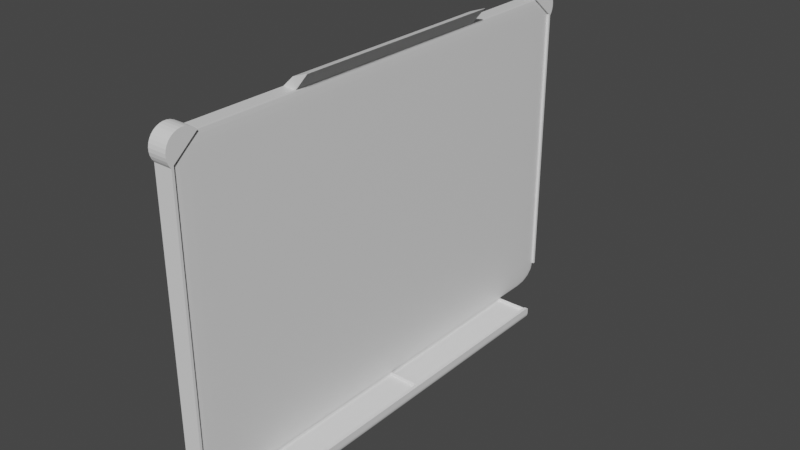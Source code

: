 # Source: WhiteBoard.blend  (saved by Blender 3.3.6; exported with 4.5.12 LTS)
import bpy
from mathutils import Matrix  # noqa: F401  (used for matrix-valued properties, if any)

bpy.ops.wm.read_factory_settings(use_empty=True)
scene = bpy.context.scene
scene.name = 'Scene'

# ---- collections
col_collection = bpy.data.collections.new('Collection'); scene.collection.children.link(col_collection)

# ---- materials (node trees are filled in below, after node groups)
mat_material = bpy.data.materials.new('Material')
mat_material.alpha_threshold = 0.0
mat_material.use_transparent_shadow = False
mat_material.roughness = 0.5
mat_material.line_color = (0.0, 0.0, 0.0, 1.0)

# ---- material node trees
mat_material.use_nodes = True; mat_material.node_tree.nodes.clear()
_N = mat_material.node_tree.nodes; _L = mat_material.node_tree.links
n0 = _N.new('ShaderNodeOutputMaterial'); n0.name = 'Material Output'; n0.location = (300, 300)
n1 = _N.new('ShaderNodeBsdfPrincipled'); n1.name = 'Principled BSDF'; n1.location = (10, 300)
n1.distribution = 'GGX'
n1.subsurface_method = 'RANDOM_WALK_SKIN'
n1.inputs[3].default_value = 1.45
n1.inputs[27].default_value = (0.0, 0.0, 0.0, 1.0)
n1.inputs[28].default_value = 1.0
_L.new(n1.outputs[0], n0.inputs[0])
n0.is_active_output = True

# ---- world
world_world = bpy.data.worlds.new('World'); scene.world = world_world
world_world.use_nodes = True; world_world.node_tree.nodes.clear()
_N = world_world.node_tree.nodes; _L = world_world.node_tree.links
n0 = _N.new('ShaderNodeOutputWorld'); n0.name = 'World Output'; n0.location = (300, 300)
n1 = _N.new('ShaderNodeBackground'); n1.name = 'Background'; n1.location = (10, 300)
n1.inputs[0].default_value = (0.05088, 0.05088, 0.05088, 1.0)
_L.new(n1.outputs[0], n0.inputs[0])
n0.is_active_output = True
world_world.color = (0.05088, 0.05088, 0.05088)
world_world.use_sun_shadow = False
world_world.sun_shadow_jitter_overblur = 0.0

# ---- meshes
me_cube = bpy.data.meshes.new('Cube')
me_cube.from_pydata([(0.8903, 1.0, 0.8903), (0.8903, 0.8903, 1.0), (1.0, 0.8903, 0.8903), (0.8903, 0.9917, 0.9323), (0.8903, 0.9679, 0.9679), (0.9323, 0.9917, 0.8903), (0.9333, 0.9816, 0.9333), (0.9312, 0.9623, 0.9623), (0.9536, 0.9536, 0.9536), (0.9323, 0.8903, 0.9917), (0.9679, 0.8903, 0.9679), (0.8903, 0.9323, 0.9917), (0.9333, 0.9333, 0.9816), (0.9623, 0.9312, 0.9623), (0.9917, 0.9323, 0.8903), (0.9679, 0.9679, 0.8903), (0.9917, 0.8903, 0.9323), (0.9816, 0.9333, 0.9333), (0.9623, 0.9623, 0.9312), (0.8903, 0.8903, -1.0), (0.8903, 1.0, -0.8903), (1.0, 0.8903, -0.8903), (0.8903, 0.9323, -0.9917), (0.8903, 0.9679, -0.9679), (0.9323, 0.8903, -0.9917), (0.9333, 0.9333, -0.9816), (0.9312, 0.9623, -0.9623), (0.9536, 0.9536, -0.9536), (0.9323, 0.9917, -0.8903), (0.9679, 0.9679, -0.8903), (0.8903, 0.9917, -0.9323), (0.9333, 0.9816, -0.9333), (0.9623, 0.9623, -0.9312), (0.9917, 0.8903, -0.9323), (0.9679, 0.8903, -0.9679), (0.9917, 0.9323, -0.8903), (0.9816, 0.9333, -0.9333), (0.9623, 0.9312, -0.9623), (1.0, -0.8903, 0.8903), (0.8903, -0.8903, 1.0), (0.8903, -1.0, 0.8903), (0.9917, -0.8903, 0.9323), (0.9679, -0.8903, 0.9679), (0.9917, -0.9323, 0.8903), (0.9816, -0.9333, 0.9333), (0.9623, -0.9312, 0.9623), (0.9536, -0.9536, 0.9536), (0.8903, -0.9323, 0.9917), (0.8903, -0.9679, 0.9679), (0.9323, -0.8903, 0.9917), (0.9333, -0.9333, 0.9816), (0.9312, -0.9623, 0.9623), (0.9323, -0.9917, 0.8903), (0.9679, -0.9679, 0.8903), (0.8903, -0.9917, 0.9323), (0.9333, -0.9816, 0.9333), (0.9623, -0.9623, 0.9312), (1.0, -0.8903, -0.8903), (0.8903, -1.0, -0.8903), (0.8903, -0.8903, -1.0), (0.9917, -0.9323, -0.8903), (0.9679, -0.9679, -0.8903), (0.9917, -0.8903, -0.9323), (0.9816, -0.9333, -0.9333), (0.9623, -0.9623, -0.9312), (0.9536, -0.9536, -0.9536), (0.8903, -0.9917, -0.9323), (0.8903, -0.9679, -0.9679), (0.9323, -0.9917, -0.8903), (0.9333, -0.9816, -0.9333), (0.9312, -0.9623, -0.9623), (0.9323, -0.8903, -0.9917), (0.9679, -0.8903, -0.9679), (0.8903, -0.9323, -0.9917), (0.9333, -0.9333, -0.9816), (0.9623, -0.9312, -0.9623), (-0.8903, 1.0, 0.8903), (-1.0, 0.8903, 0.8903), (-0.8903, 0.8903, 1.0), (-0.9323, 0.9917, 0.8903), (-0.9679, 0.9679, 0.8903), (-0.8903, 0.9917, 0.9323), (-0.9333, 0.9816, 0.9333), (-0.9623, 0.9623, 0.9312), (-0.9536, 0.9536, 0.9536), (-0.9917, 0.8903, 0.9323), (-0.9679, 0.8903, 0.9679), (-0.9917, 0.9323, 0.8903), (-0.9816, 0.9333, 0.9333), (-0.9623, 0.9312, 0.9623), (-0.8903, 0.9323, 0.9917), (-0.8903, 0.9679, 0.9679), (-0.9323, 0.8903, 0.9917), (-0.9333, 0.9333, 0.9816), (-0.9312, 0.9623, 0.9623), (-1.0, 0.8903, -0.8903), (-0.8903, 1.0, -0.8903), (-0.8903, 0.8903, -1.0), (-0.9917, 0.9323, -0.8903), (-0.9679, 0.9679, -0.8903), (-0.9917, 0.8903, -0.9323), (-0.9816, 0.9333, -0.9333), (-0.9623, 0.9623, -0.9312), (-0.9536, 0.9536, -0.9536), (-0.8903, 0.9917, -0.9323), (-0.8903, 0.9679, -0.9679), (-0.9323, 0.9917, -0.8903), (-0.9333, 0.9816, -0.9333), (-0.9312, 0.9623, -0.9623), (-0.9323, 0.8903, -0.9917), (-0.9679, 0.8903, -0.9679), (-0.8903, 0.9323, -0.9917), (-0.9333, 0.9333, -0.9816), (-0.9623, 0.9312, -0.9623), (-1.0, -0.8903, 0.8903), (-0.8903, -1.0, 0.8903), (-0.8903, -0.8903, 1.0), (-0.9917, -0.9323, 0.8903), (-0.9679, -0.9679, 0.8903), (-0.9917, -0.8903, 0.9323), (-0.9816, -0.9333, 0.9333), (-0.9623, -0.9623, 0.9312), (-0.9536, -0.9536, 0.9536), (-0.8903, -0.9917, 0.9323), (-0.8903, -0.9679, 0.9679), (-0.9323, -0.9917, 0.8903), (-0.9333, -0.9816, 0.9333), (-0.9312, -0.9623, 0.9623), (-0.9323, -0.8903, 0.9917), (-0.9679, -0.8903, 0.9679), (-0.8903, -0.9323, 0.9917), (-0.9333, -0.9333, 0.9816), (-0.9623, -0.9312, 0.9623), (-0.8903, -0.8903, -1.0), (-0.8903, -1.0, -0.8903), (-1.0, -0.8903, -0.8903), (-0.8903, -0.9323, -0.9917), (-0.8903, -0.9679, -0.9679), (-0.9323, -0.8903, -0.9917), (-0.9333, -0.9333, -0.9816), (-0.9312, -0.9623, -0.9623), (-0.9536, -0.9536, -0.9536), (-0.9323, -0.9917, -0.8903), (-0.9679, -0.9679, -0.8903), (-0.8903, -0.9917, -0.9323), (-0.9333, -0.9816, -0.9333), (-0.9623, -0.9623, -0.9312), (-0.9917, -0.8903, -0.9323), (-0.9679, -0.8903, -0.9679), (-0.9917, -0.9323, -0.8903), (-0.9816, -0.9333, -0.9333), (-0.9623, -0.9312, -0.9623)], [], [(97, 19, 59, 133), (135, 114, 77, 95), (58, 40, 115, 134), (1, 78, 116, 39), (21, 2, 38, 57), (0, 3, 6, 5), (3, 4, 7, 6), (5, 6, 18, 15), (6, 7, 8, 18), (1, 9, 12, 11), (9, 10, 13, 12), (11, 12, 7, 4), (12, 13, 8, 7), (2, 14, 17, 16), (14, 15, 18, 17), (16, 17, 13, 10), (17, 18, 8, 13), (19, 22, 25, 24), (22, 23, 26, 25), (24, 25, 37, 34), (25, 26, 27, 37), (20, 28, 31, 30), (28, 29, 32, 31), (30, 31, 26, 23), (31, 32, 27, 26), (21, 33, 36, 35), (33, 34, 37, 36), (35, 36, 32, 29), (36, 37, 27, 32), (38, 41, 44, 43), (41, 42, 45, 44), (43, 44, 56, 53), (44, 45, 46, 56), (39, 47, 50, 49), (47, 48, 51, 50), (49, 50, 45, 42), (50, 51, 46, 45), (40, 52, 55, 54), (52, 53, 56, 55), (54, 55, 51, 48), (55, 56, 46, 51), (57, 60, 63, 62), (60, 61, 64, 63), (62, 63, 75, 72), (63, 64, 65, 75), (58, 66, 69, 68), (66, 67, 70, 69), (68, 69, 64, 61), (69, 70, 65, 64), (59, 71, 74, 73), (71, 72, 75, 74), (73, 74, 70, 67), (74, 75, 65, 70), (76, 79, 82, 81), (79, 80, 83, 82), (81, 82, 94, 91), (82, 83, 84, 94), (77, 85, 88, 87), (85, 86, 89, 88), (87, 88, 83, 80), (88, 89, 84, 83), (78, 90, 93, 92), (90, 91, 94, 93), (92, 93, 89, 86), (93, 94, 84, 89), (95, 98, 101, 100), (98, 99, 102, 101), (100, 101, 113, 110), (101, 102, 103, 113), (96, 104, 107, 106), (104, 105, 108, 107), (106, 107, 102, 99), (107, 108, 103, 102), (97, 109, 112, 111), (109, 110, 113, 112), (111, 112, 108, 105), (112, 113, 103, 108), (114, 117, 120, 119), (117, 118, 121, 120), (119, 120, 132, 129), (120, 121, 122, 132), (115, 123, 126, 125), (123, 124, 127, 126), (125, 126, 121, 118), (126, 127, 122, 121), (116, 128, 131, 130), (128, 129, 132, 131), (130, 131, 127, 124), (131, 132, 122, 127), (133, 136, 139, 138), (136, 137, 140, 139), (138, 139, 151, 148), (139, 140, 141, 151), (134, 142, 145, 144), (142, 143, 146, 145), (144, 145, 140, 137), (145, 146, 141, 140), (135, 147, 150, 149), (147, 148, 151, 150), (149, 150, 146, 143), (150, 151, 141, 146), (97, 133, 138, 109), (109, 138, 148, 110), (110, 148, 147, 100), (100, 147, 135, 95), (19, 97, 111, 22), (22, 111, 105, 23), (23, 105, 104, 30), (30, 104, 96, 20), (2, 21, 35, 14), (14, 35, 29, 15), (15, 29, 28, 5), (5, 28, 20, 0), (134, 115, 125, 142), (142, 125, 118, 143), (143, 118, 117, 149), (149, 117, 114, 135), (40, 58, 68, 52), (52, 68, 61, 53), (53, 61, 60, 43), (43, 60, 57, 38), (76, 96, 106, 79), (79, 106, 99, 80), (80, 99, 98, 87), (87, 98, 95, 77), (39, 116, 130, 47), (47, 130, 124, 48), (48, 124, 123, 54), (54, 123, 115, 40), (1, 39, 49, 9), (9, 49, 42, 10), (10, 42, 41, 16), (16, 41, 38, 2), (133, 59, 73, 136), (136, 73, 67, 137), (137, 67, 66, 144), (144, 66, 58, 134), (116, 78, 92, 128), (128, 92, 86, 129), (129, 86, 85, 119), (119, 85, 77, 114), (78, 1, 11, 90), (90, 11, 4, 91), (91, 4, 3, 81), (81, 3, 0, 76), (59, 19, 24, 71), (71, 24, 34, 72), (72, 34, 33, 62), (62, 33, 21, 57), (96, 76, 0, 20)])
_uv = me_cube.uv_layers.new(name='UVMap')
_uv.uv.foreach_set('vector', [0.1387, 0.5137, 0.3613, 0.5137, 0.3613, 0.7363, 0.1387, 0.7363, 0.3887, 0.01371, 0.6113, 0.01371, 0.6113, 0.2363, 0.3887, 0.2363, 0.3887, 0.7637, 0.6113, 0.7637, 0.6113, 0.9863, 0.3887, 0.9863, 0.6387, 0.5137, 0.8613, 0.5137, 0.8613, 0.7363, 0.6387, 0.7363, 0.3887, 0.5137, 0.6113, 0.5137, 0.6113, 0.7363, 0.3887, 0.7363, 0.6113, 0.4863, 0.6165, 0.4863, 0.6167, 0.4917, 0.6113, 0.4915, 0.6165, 0.4863, 0.625, 0.4863, 0.625, 0.4914, 0.6167, 0.4917, 0.6113, 0.4915, 0.6167, 0.4917, 0.6164, 0.5, 0.6113, 0.5, 0.6167, 0.4917, 0.625, 0.4914, 0.6231, 0.5, 0.6164, 0.5, 0.6387, 0.5137, 0.6335, 0.5137, 0.6333, 0.5083, 0.6387, 0.5085, 0.6335, 0.5137, 0.625, 0.5137, 0.625, 0.5086, 0.6333, 0.5083, 0.6387, 0.5085, 0.6333, 0.5083, 0.6336, 0.5, 0.6387, 0.5, 0.6333, 0.5083, 0.625, 0.5086, 0.6231, 0.5, 0.6336, 0.5, 0.6113, 0.5137, 0.6113, 0.5085, 0.6167, 0.5083, 0.6165, 0.5137, 0.6113, 0.5085, 0.6113, 0.5, 0.6164, 0.5, 0.6167, 0.5083, 0.6165, 0.5137, 0.6167, 0.5083, 0.625, 0.5086, 0.625, 0.5137, 0.6167, 0.5083, 0.6164, 0.5, 0.6231, 0.5, 0.625, 0.5086, 0.3613, 0.5137, 0.3613, 0.5085, 0.3667, 0.5083, 0.3665, 0.5137, 0.3613, 0.5085, 0.3613, 0.5, 0.3664, 0.5, 0.3667, 0.5083, 0.3665, 0.5137, 0.3667, 0.5083, 0.375, 0.5086, 0.375, 0.5137, 0.3667, 0.5083, 0.3664, 0.5, 0.375, 0.5019, 0.375, 0.5086, 0.3887, 0.4863, 0.3887, 0.4915, 0.3833, 0.4917, 0.3835, 0.4863, 0.3887, 0.4915, 0.3887, 0.5, 0.3836, 0.5, 0.3833, 0.4917, 0.3835, 0.4863, 0.3833, 0.4917, 0.375, 0.4914, 0.375, 0.4863, 0.3833, 0.4917, 0.3836, 0.5, 0.375, 0.5019, 0.375, 0.4914, 0.3887, 0.5137, 0.3835, 0.5137, 0.3833, 0.5083, 0.3887, 0.5085, 0.3835, 0.5137, 0.375, 0.5137, 0.375, 0.5086, 0.3833, 0.5083, 0.3887, 0.5085, 0.3833, 0.5083, 0.3836, 0.5, 0.3887, 0.5, 0.3833, 0.5083, 0.375, 0.5086, 0.375, 0.5019, 0.3836, 0.5, 0.6113, 0.7363, 0.6165, 0.7363, 0.6167, 0.7417, 0.6113, 0.7415, 0.6165, 0.7363, 0.625, 0.7363, 0.625, 0.7414, 0.6167, 0.7417, 0.6113, 0.7415, 0.6167, 0.7417, 0.6164, 0.75, 0.6113, 0.75, 0.6167, 0.7417, 0.625, 0.7414, 0.625, 0.7481, 0.6164, 0.75, 0.6387, 0.7363, 0.6387, 0.7415, 0.6333, 0.7417, 0.6335, 0.7363, 0.6387, 0.7415, 0.6387, 0.75, 0.6336, 0.75, 0.6333, 0.7417, 0.6335, 0.7363, 0.6333, 0.7417, 0.625, 0.7414, 0.625, 0.7363, 0.6333, 0.7417, 0.6336, 0.75, 0.625, 0.7481, 0.625, 0.7414, 0.6113, 0.7637, 0.6113, 0.7585, 0.6167, 0.7583, 0.6165, 0.7637, 0.6113, 0.7585, 0.6113, 0.75, 0.6164, 0.75, 0.6167, 0.7583, 0.6165, 0.7637, 0.6167, 0.7583, 0.625, 0.7586, 0.625, 0.7637, 0.6167, 0.7583, 0.6164, 0.75, 0.625, 0.7481, 0.625, 0.7586, 0.3887, 0.7363, 0.3887, 0.7415, 0.3833, 0.7417, 0.3835, 0.7363, 0.3887, 0.7415, 0.3887, 0.75, 0.3836, 0.75, 0.3833, 0.7417, 0.3835, 0.7363, 0.3833, 0.7417, 0.375, 0.7414, 0.375, 0.7363, 0.3833, 0.7417, 0.3836, 0.75, 0.3769, 0.75, 0.375, 0.7414, 0.3887, 0.7637, 0.3835, 0.7637, 0.3833, 0.7583, 0.3887, 0.7585, 0.3835, 0.7637, 0.375, 0.7637, 0.375, 0.7586, 0.3833, 0.7583, 0.3887, 0.7585, 0.3833, 0.7583, 0.3836, 0.75, 0.3887, 0.75, 0.3833, 0.7583, 0.375, 0.7586, 0.3769, 0.75, 0.3836, 0.75, 0.3613, 0.7363, 0.3665, 0.7363, 0.3667, 0.7417, 0.3613, 0.7415, 0.3665, 0.7363, 0.375, 0.7363, 0.375, 0.7414, 0.3667, 0.7417, 0.3613, 0.7415, 0.3667, 0.7417, 0.3664, 0.75, 0.3613, 0.75, 0.3667, 0.7417, 0.375, 0.7414, 0.3769, 0.75, 0.3664, 0.75, 0.6113, 0.2637, 0.6113, 0.2585, 0.6167, 0.2583, 0.6165, 0.2637, 0.6113, 0.2585, 0.6113, 0.25, 0.6164, 0.25, 0.6167, 0.2583, 0.6165, 0.2637, 0.6167, 0.2583, 0.625, 0.2586, 0.625, 0.2637, 0.6167, 0.2583, 0.6164, 0.25, 0.6192, 0.25, 0.625, 0.2586, 0.6113, 0.2363, 0.6165, 0.2363, 0.6167, 0.2417, 0.6113, 0.2415, 0.6165, 0.2363, 0.625, 0.2363, 0.625, 0.2414, 0.6167, 0.2417, 0.6113, 0.2415, 0.6167, 0.2417, 0.6164, 0.25, 0.6113, 0.25, 0.6167, 0.2417, 0.625, 0.2414, 0.625, 0.2442, 0.6164, 0.25, 0.8613, 0.5137, 0.8613, 0.5085, 0.8667, 0.5083, 0.8665, 0.5137, 0.8613, 0.5085, 0.8613, 0.5, 0.8664, 0.5, 0.8667, 0.5083, 0.8665, 0.5137, 0.8667, 0.5083, 0.875, 0.5086, 0.875, 0.5137, 0.8667, 0.5083, 0.8664, 0.5, 0.8692, 0.5, 0.875, 0.5086, 0.3887, 0.2363, 0.3887, 0.2415, 0.3833, 0.2417, 0.3835, 0.2363, 0.3887, 0.2415, 0.3887, 0.25, 0.3836, 0.25, 0.3833, 0.2417, 0.3835, 0.2363, 0.3833, 0.2417, 0.375, 0.2414, 0.375, 0.2363, 0.3833, 0.2417, 0.3836, 0.25, 0.3808, 0.25, 0.375, 0.2414, 0.3887, 0.2637, 0.3835, 0.2637, 0.3833, 0.2583, 0.3887, 0.2585, 0.3835, 0.2637, 0.375, 0.2637, 0.375, 0.2586, 0.3833, 0.2583, 0.3887, 0.2585, 0.3833, 0.2583, 0.3836, 0.25, 0.3887, 0.25, 0.3833, 0.2583, 0.375, 0.2586, 0.375, 0.2558, 0.3836, 0.25, 0.1387, 0.5137, 0.1335, 0.5137, 0.1333, 0.5083, 0.1387, 0.5085, 0.1335, 0.5137, 0.125, 0.5137, 0.125, 0.5086, 0.1333, 0.5083, 0.1387, 0.5085, 0.1333, 0.5083, 0.1336, 0.5, 0.1387, 0.5, 0.1333, 0.5083, 0.125, 0.5086, 0.125, 0.5058, 0.1336, 0.5, 0.6113, 0.01371, 0.6113, 0.008464, 0.6167, 0.008333, 0.6165, 0.01371, 0.6113, 0.008464, 0.6113, 0.0, 0.6164, 0.0, 0.6167, 0.008333, 0.6165, 0.01371, 0.6167, 0.008333, 0.625, 0.008606, 0.625, 0.01371, 0.6167, 0.008333, 0.6164, 0.0, 0.6192, 0.0, 0.625, 0.008606, 0.6113, 0.9863, 0.6165, 0.9863, 0.6167, 0.9917, 0.6113, 0.9915, 0.6165, 0.9863, 0.625, 0.9863, 0.625, 0.9914, 0.6167, 0.9917, 0.6113, 0.9915, 0.6167, 0.9917, 0.6164, 1.0, 0.6113, 1.0, 0.6167, 0.9917, 0.625, 0.9914, 0.625, 0.9942, 0.6164, 1.0, 0.8613, 0.7363, 0.8665, 0.7363, 0.8667, 0.7417, 0.8613, 0.7415, 0.8665, 0.7363, 0.875, 0.7363, 0.875, 0.7414, 0.8667, 0.7417, 0.8613, 0.7415, 0.8667, 0.7417, 0.8664, 0.75, 0.8613, 0.75, 0.8667, 0.7417, 0.875, 0.7414, 0.875, 0.7442, 0.8664, 0.75, 0.1387, 0.7363, 0.1387, 0.7415, 0.1333, 0.7417, 0.1335, 0.7363, 0.1387, 0.7415, 0.1387, 0.75, 0.1336, 0.75, 0.1333, 0.7417, 0.1335, 0.7363, 0.1333, 0.7417, 0.125, 0.7414, 0.125, 0.7363, 0.1333, 0.7417, 0.1336, 0.75, 0.1308, 0.75, 0.125, 0.7414, 0.3887, 0.9863, 0.3887, 0.9915, 0.3833, 0.9917, 0.3835, 0.9863, 0.3887, 0.9915, 0.3887, 1.0, 0.3836, 1.0, 0.3833, 0.9917, 0.3835, 0.9863, 0.3833, 0.9917, 0.375, 0.9914, 0.375, 0.9863, 0.3833, 0.9917, 0.3836, 1.0, 0.3808, 1.0, 0.375, 0.9914, 0.3887, 0.01371, 0.3835, 0.01371, 0.3833, 0.008333, 0.3887, 0.008464, 0.3835, 0.01371, 0.375, 0.01371, 0.375, 0.008606, 0.3833, 0.008333, 0.3887, 0.008464, 0.3833, 0.008333, 0.3836, 0.0, 0.3887, 0.0, 0.3833, 0.008333, 0.375, 0.008606, 0.375, 0.005795, 0.3836, 0.0, 0.1387, 0.5137, 0.1387, 0.7363, 0.1335, 0.7363, 0.1335, 0.5137, 0.1335, 0.5137, 0.1335, 0.7363, 0.125, 0.7363, 0.125, 0.5137, 0.375, 0.2363, 0.375, 0.01371, 0.3835, 0.01371, 0.3835, 0.2363, 0.3835, 0.2363, 0.3835, 0.01371, 0.3887, 0.01371, 0.3887, 0.2363, 0.3613, 0.5137, 0.1387, 0.5137, 0.1387, 0.5085, 0.3613, 0.5085, 0.3613, 0.5085, 0.1387, 0.5085, 0.1387, 0.5, 0.3613, 0.5, 0.375, 0.4863, 0.375, 0.2637, 0.3835, 0.2637, 0.3835, 0.4863, 0.3835, 0.4863, 0.3835, 0.2637, 0.3887, 0.2637, 0.3887, 0.4863, 0.6113, 0.5137, 0.3887, 0.5137, 0.3887, 0.5085, 0.6113, 0.5085, 0.6113, 0.5085, 0.3887, 0.5085, 0.3887, 0.5, 0.6113, 0.5, 0.6113, 0.5, 0.3887, 0.5, 0.3887, 0.4915, 0.6113, 0.4915, 0.6113, 0.4915, 0.3887, 0.4915, 0.3887, 0.4863, 0.6113, 0.4863, 0.3887, 0.9863, 0.6113, 0.9863, 0.6113, 0.9915, 0.3887, 0.9915, 0.3887, 0.9915, 0.6113, 0.9915, 0.6113, 1.0, 0.3887, 1.0, 0.3887, 0.0, 0.6113, 0.0, 0.6113, 0.008464, 0.3887, 0.008464, 0.3887, 0.008464, 0.6113, 0.008464, 0.6113, 0.01371, 0.3887, 0.01371, 0.6113, 0.7637, 0.3887, 0.7637, 0.3887, 0.7585, 0.6113, 0.7585, 0.6113, 0.7585, 0.3887, 0.7585, 0.3887, 0.75, 0.6113, 0.75, 0.6113, 0.75, 0.3887, 0.75, 0.3887, 0.7415, 0.6113, 0.7415, 0.6113, 0.7415, 0.3887, 0.7415, 0.3887, 0.7363, 0.6113, 0.7363, 0.6113, 0.2637, 0.3887, 0.2637, 0.3887, 0.2585, 0.6113, 0.2585, 0.6113, 0.2585, 0.3887, 0.2585, 0.3887, 0.25, 0.6113, 0.25, 0.6113, 0.25, 0.3887, 0.25, 0.3887, 0.2415, 0.6113, 0.2415, 0.6113, 0.2415, 0.3887, 0.2415, 0.3887, 0.2363, 0.6113, 0.2363, 0.6387, 0.7363, 0.8613, 0.7363, 0.8613, 0.7415, 0.6387, 0.7415, 0.6387, 0.7415, 0.8613, 0.7415, 0.8613, 0.75, 0.6387, 0.75, 0.625, 0.7637, 0.625, 0.9863, 0.6165, 0.9863, 0.6165, 0.7637, 0.6165, 0.7637, 0.6165, 0.9863, 0.6113, 0.9863, 0.6113, 0.7637, 0.6387, 0.5137, 0.6387, 0.7363, 0.6335, 0.7363, 0.6335, 0.5137, 0.6335, 0.5137, 0.6335, 0.7363, 0.625, 0.7363, 0.625, 0.5137, 0.625, 0.5137, 0.625, 0.7363, 0.6165, 0.7363, 0.6165, 0.5137, 0.6165, 0.5137, 0.6165, 0.7363, 0.6113, 0.7363, 0.6113, 0.5137, 0.1387, 0.7363, 0.3613, 0.7363, 0.3613, 0.7415, 0.1387, 0.7415, 0.1387, 0.7415, 0.3613, 0.7415, 0.3613, 0.75, 0.1387, 0.75, 0.375, 0.9863, 0.375, 0.7637, 0.3835, 0.7637, 0.3835, 0.9863, 0.3835, 0.9863, 0.3835, 0.7637, 0.3887, 0.7637, 0.3887, 0.9863, 0.8613, 0.7363, 0.8613, 0.5137, 0.8665, 0.5137, 0.8665, 0.7363, 0.8665, 0.7363, 0.8665, 0.5137, 0.875, 0.5137, 0.875, 0.7363, 0.625, 0.01371, 0.625, 0.2363, 0.6165, 0.2363, 0.6165, 0.01371, 0.6165, 0.01371, 0.6165, 0.2363, 0.6113, 0.2363, 0.6113, 0.01371, 0.8613, 0.5137, 0.6387, 0.5137, 0.6387, 0.5085, 0.8613, 0.5085, 0.8613, 0.5085, 0.6387, 0.5085, 0.6387, 0.5, 0.8613, 0.5, 0.625, 0.2637, 0.625, 0.4863, 0.6165, 0.4863, 0.6165, 0.2637, 0.6165, 0.2637, 0.6165, 0.4863, 0.6113, 0.4863, 0.6113, 0.2637, 0.3613, 0.7363, 0.3613, 0.5137, 0.3665, 0.5137, 0.3665, 0.7363, 0.3665, 0.7363, 0.3665, 0.5137, 0.375, 0.5137, 0.375, 0.7363, 0.375, 0.7363, 0.375, 0.5137, 0.3835, 0.5137, 0.3835, 0.7363, 0.3835, 0.7363, 0.3835, 0.5137, 0.3887, 0.5137, 0.3887, 0.7363, 0.3887, 0.2637, 0.6113, 0.2637, 0.6113, 0.4863, 0.3887, 0.4863])
me_cube.materials.append(mat_material)
me_cube.use_mirror_vertex_groups = False
me_cube.update()
me_cube_001 = bpy.data.meshes.new('Cube.001')
me_cube_001.from_pydata([(-1.0, -1.0, 1.0), (-1.0, 1.0, 1.0), (1.0, -1.0, 0.557), (1.0, -1.0, 1.0), (1.0, 1.0, 0.557), (1.0, 1.0, 1.0), (-1.0, -1.0, 0.7718), (-1.0, 1.0, 0.7718), (1.0, 1.0, 0.7718), (1.0, -1.0, 0.7718), (9.51, 1.0, 0.7718), (9.51, -1.0, 0.7718), (8.708, 1.0, 0.7718), (8.708, 1.0, 0.557), (8.708, -1.0, 0.7718), (8.708, -1.0, 0.557), (9.51, 1.0, 0.9381), (9.51, 0.954, 0.9841), (9.51, 0.9988, 0.9483), (9.51, 0.9954, 0.9581), (9.51, 0.99, 0.9668), (9.51, 0.9827, 0.9741), (9.51, 0.974, 0.9795), (9.51, 0.9642, 0.9829), (9.51, -0.954, 0.9841), (9.51, -1.0, 0.9381), (9.51, -0.9642, 0.9829), (9.51, -0.974, 0.9795), (9.51, -0.9827, 0.9741), (9.51, -0.99, 0.9668), (9.51, -0.9954, 0.9581), (9.51, -0.9988, 0.9483), (8.708, 0.954, 0.9841), (8.708, 1.0, 0.9381), (8.708, 0.9642, 0.9829), (8.708, 0.974, 0.9795), (8.708, 0.9827, 0.9741), (8.708, 0.99, 0.9668), (8.708, 0.9954, 0.9581), (8.708, 0.9988, 0.9483), (8.708, -1.0, 0.9381), (8.708, -0.954, 0.9841), (8.708, -0.9988, 0.9483), (8.708, -0.9954, 0.9581), (8.708, -0.99, 0.9668), (8.708, -0.9827, 0.9741), (8.708, -0.974, 0.9795), (8.708, -0.9642, 0.9829), (-1.0, -1.0, 0.7718), (1.0, -1.0, 0.557), (-0.9499, -1.0, 0.724), (-0.8019, -1.0, 0.6786), (-0.5637, -1.0, 0.6379), (-0.247, -1.0, 0.6039), (0.1322, -1.0, 0.5783), (0.555, -1.0, 0.5624), (1.0, 1.0, 0.557), (-1.0, 1.0, 0.7718), (0.555, 1.0, 0.5624), (0.1322, 1.0, 0.5783), (-0.247, 1.0, 0.6039), (-0.5637, 1.0, 0.6379), (-0.8019, 1.0, 0.6786), (-0.9499, 1.0, 0.724), (9.51, 1.0, 0.7718), (8.708, 1.0, 0.557), (9.49, 1.0, 0.724), (9.431, 1.0, 0.6786), (9.335, 1.0, 0.6379), (9.208, 1.0, 0.6039), (9.056, 1.0, 0.5783), (8.887, 1.0, 0.5624), (8.708, -1.0, 0.557), (9.51, -1.0, 0.7718), (8.887, -1.0, 0.5624), (9.056, -1.0, 0.5783), (9.208, -1.0, 0.6039), (9.335, -1.0, 0.6379), (9.431, -1.0, 0.6786), (9.49, -1.0, 0.724)], [], [(6, 0, 1, 7), (7, 1, 5, 8), (8, 5, 3, 9), (9, 3, 0, 6), (2, 9, 6, 48, 50, 51, 52, 53, 54, 55, 49), (5, 1, 0, 3), (56, 58, 59, 60, 61, 62, 63, 57, 7, 8, 4), (14, 15, 72, 74, 75, 76, 77, 78, 79, 73, 11), (56, 4, 2, 49), (15, 13, 65, 72), (12, 14, 40, 42, 43, 44, 45, 46, 47, 41, 32, 34, 35, 36, 37, 38, 39, 33), (13, 12, 10, 64, 66, 67, 68, 69, 70, 71, 65), (2, 4, 13, 15), (9, 2, 15, 14), (8, 9, 14, 12), (4, 8, 12, 13), (10, 12, 33, 16), (14, 11, 25, 40), (32, 41, 24, 17), (32, 17, 23, 34), (34, 23, 22, 35), (35, 22, 21, 36), (36, 21, 20, 37), (37, 20, 19, 38), (38, 19, 18, 39), (39, 18, 16, 33), (40, 25, 31, 42), (42, 31, 30, 43), (43, 30, 29, 44), (44, 29, 28, 45), (45, 28, 27, 46), (46, 27, 26, 47), (47, 26, 24, 41), (11, 10, 16, 18, 19, 20, 21, 22, 23, 17, 24, 26, 27, 28, 29, 30, 31, 25), (56, 49, 55, 58), (58, 55, 54, 59), (59, 54, 53, 60), (60, 53, 52, 61), (61, 52, 51, 62), (62, 51, 50, 63), (63, 50, 48, 57), (48, 6, 7, 57), (72, 65, 71, 74), (74, 71, 70, 75), (75, 70, 69, 76), (76, 69, 68, 77), (77, 68, 67, 78), (78, 67, 66, 79), (79, 66, 64, 73), (64, 10, 11, 73)])
_uv = me_cube_001.uv_layers.new(name='UVMap')
_uv.uv.foreach_set('vector', [0.4962, 0.0, 0.625, 0.0, 0.625, 0.25, 0.4962, 0.25, 0.4962, 0.25, 0.625, 0.25, 0.625, 0.5, 0.4962, 0.5, 0.4962, 0.5, 0.625, 0.5, 0.625, 0.75, 0.4962, 0.75, 0.4962, 0.75, 0.625, 0.75, 0.625, 1.0, 0.4962, 1.0, 0.375, 0.75, 0.4962, 0.75, 0.4962, 1.0, 0.4962, 1.0, 0.4693, 0.9937, 0.4436, 0.9752, 0.4206, 0.9455, 0.4014, 0.9059, 0.387, 0.8585, 0.378, 0.8056, 0.375, 0.75, 0.625, 0.5, 0.875, 0.5, 0.875, 0.75, 0.625, 0.75, 0.375, 0.5, 0.378, 0.4444, 0.387, 0.3915, 0.4014, 0.3441, 0.4206, 0.3045, 0.4436, 0.2748, 0.4693, 0.2563, 0.4962, 0.25, 0.4962, 0.25, 0.4962, 0.5, 0.375, 0.5, 0.4962, 0.75, 0.375, 0.75, 0.375, 0.75, 0.376, 0.75, 0.379, 0.75, 0.3838, 0.75, 0.4206, 0.75, 0.4436, 0.75, 0.4693, 0.75, 0.4962, 0.75, 0.4962, 0.75, 0.375, 0.5, 0.375, 0.5, 0.375, 0.75, 0.375, 0.75, 0.375, 0.75, 0.375, 0.5, 0.375, 0.5, 0.375, 0.75, 0.4962, 0.5, 0.4962, 0.75, 0.4962, 0.75, 0.4962, 0.75, 0.4962, 0.7498, 0.4962, 0.7496, 0.4962, 0.7478, 0.4962, 0.7467, 0.4962, 0.7455, 0.4962, 0.7443, 0.4962, 0.5057, 0.4962, 0.5045, 0.4962, 0.5033, 0.4962, 0.5022, 0.4962, 0.5004, 0.4962, 0.5002, 0.4962, 0.5, 0.4962, 0.5, 0.375, 0.5, 0.4962, 0.5, 0.4962, 0.5, 0.4962, 0.5, 0.4693, 0.5, 0.4436, 0.5, 0.4206, 0.5, 0.3838, 0.5, 0.379, 0.5, 0.376, 0.5, 0.375, 0.5, 0.375, 0.75, 0.375, 0.5, 0.375, 0.5, 0.375, 0.75, 0.4962, 0.75, 0.375, 0.75, 0.375, 0.75, 0.4962, 0.75, 0.4962, 0.5, 0.4962, 0.75, 0.4962, 0.75, 0.4962, 0.5, 0.375, 0.5, 0.4962, 0.5, 0.4962, 0.5, 0.375, 0.5, 0.4962, 0.5, 0.4962, 0.5, 0.4962, 0.5, 0.4962, 0.5, 0.4962, 0.75, 0.4962, 0.75, 0.4962, 0.75, 0.4962, 0.75, 0.4962, 0.5057, 0.4962, 0.7443, 0.4962, 0.7443, 0.4962, 0.5057, 0.4962, 0.5057, 0.4962, 0.5057, 0.4962, 0.5045, 0.4962, 0.5045, 0.4962, 0.5045, 0.4962, 0.5045, 0.4962, 0.5033, 0.4962, 0.5033, 0.4962, 0.5033, 0.4962, 0.5033, 0.4962, 0.5022, 0.4962, 0.5022, 0.4962, 0.5022, 0.4962, 0.5022, 0.4962, 0.5004, 0.4962, 0.5004, 0.4962, 0.5004, 0.4962, 0.5004, 0.4962, 0.5002, 0.4962, 0.5002, 0.4962, 0.5002, 0.4962, 0.5002, 0.4962, 0.5, 0.4962, 0.5, 0.4962, 0.5, 0.4962, 0.5, 0.4962, 0.5, 0.4962, 0.5, 0.4962, 0.75, 0.4962, 0.75, 0.4962, 0.75, 0.4962, 0.75, 0.4962, 0.75, 0.4962, 0.75, 0.4962, 0.7498, 0.4962, 0.7498, 0.4962, 0.7498, 0.4962, 0.7498, 0.4962, 0.7496, 0.4962, 0.7496, 0.4962, 0.7496, 0.4962, 0.7496, 0.4962, 0.7478, 0.4962, 0.7478, 0.4962, 0.7478, 0.4962, 0.7478, 0.4962, 0.7467, 0.4962, 0.7467, 0.4962, 0.7467, 0.4962, 0.7467, 0.4962, 0.7455, 0.4962, 0.7455, 0.4962, 0.7455, 0.4962, 0.7455, 0.4962, 0.7443, 0.4962, 0.7443, 0.4962, 0.75, 0.4962, 0.5, 0.4962, 0.5, 0.4962, 0.5, 0.4962, 0.5002, 0.4962, 0.5004, 0.4962, 0.5022, 0.4962, 0.5033, 0.4962, 0.5045, 0.4962, 0.5057, 0.4962, 0.7443, 0.4962, 0.7455, 0.4962, 0.7467, 0.4962, 0.7478, 0.4962, 0.7496, 0.4962, 0.7498, 0.4962, 0.75, 0.4962, 0.75, 0.375, 0.5, 0.375, 0.75, 0.3194, 0.75, 0.3194, 0.5, 0.3194, 0.5, 0.3194, 0.75, 0.2665, 0.75, 0.2665, 0.5, 0.2665, 0.5, 0.2665, 0.75, 0.2191, 0.75, 0.2191, 0.5, 0.2191, 0.5, 0.2191, 0.75, 0.125, 0.75, 0.125, 0.5, 0.375, 0.25, 0.375, 0.0, 0.4436, 0.0, 0.4436, 0.25, 0.4436, 0.25, 0.4436, 0.0, 0.4693, 0.0, 0.4693, 0.25, 0.4693, 0.25, 0.4693, 0.0, 0.4962, 0.0, 0.4962, 0.25, 0.4962, 0.0, 0.4962, 0.0, 0.4962, 0.25, 0.4962, 0.25, 0.375, 0.75, 0.375, 0.5, 0.376, 0.5, 0.376, 0.75, 0.376, 0.75, 0.376, 0.5, 0.379, 0.5, 0.379, 0.75, 0.379, 0.75, 0.379, 0.5, 0.3838, 0.5, 0.3838, 0.75, 0.3838, 0.75, 0.3838, 0.5, 0.4206, 0.5, 0.4206, 0.75, 0.4206, 0.75, 0.4206, 0.5, 0.4436, 0.5, 0.4436, 0.75, 0.4436, 0.75, 0.4436, 0.5, 0.4693, 0.5, 0.4693, 0.75, 0.4693, 0.75, 0.4693, 0.5, 0.4962, 0.5, 0.4962, 0.75, 0.4962, 0.5, 0.4962, 0.5, 0.4962, 0.75, 0.4962, 0.75])
me_cube_001.update()
me_cube_002 = bpy.data.meshes.new('Cube.002')
me_cube_002.from_pydata([(-1.0, -1.0, -1.0), (-1.0, -1.0, 1.0), (-1.0, 1.0, -1.0), (-1.0, 1.0, 1.0), (1.0, -1.0, -1.0), (1.0, -1.0, 1.0), (1.0, 1.0, -1.0), (1.0, 1.0, 1.0)], [], [(0, 1, 3, 2), (2, 3, 7, 6), (6, 7, 5, 4), (4, 5, 1, 0), (2, 6, 4, 0), (7, 3, 1, 5)])
_uv = me_cube_002.uv_layers.new(name='UVMap')
_uv.uv.foreach_set('vector', [0.375, 0.0, 0.625, 0.0, 0.625, 0.25, 0.375, 0.25, 0.375, 0.25, 0.625, 0.25, 0.625, 0.5, 0.375, 0.5, 0.375, 0.5, 0.625, 0.5, 0.625, 0.75, 0.375, 0.75, 0.375, 0.75, 0.625, 0.75, 0.625, 1.0, 0.375, 1.0, 0.125, 0.5, 0.375, 0.5, 0.375, 0.75, 0.125, 0.75, 0.625, 0.5, 0.875, 0.5, 0.875, 0.75, 0.625, 0.75])
me_cube_002.update()
me_cube_003 = bpy.data.meshes.new('Cube.003')
me_cube_003.from_pydata([(-1.0, -1.0, -1.0), (-1.0, -1.0, 1.0), (-1.0, 1.0, -1.0), (-1.0, 1.0, 1.0), (1.0, -1.0, -1.0), (1.0, -1.0, 1.0), (1.0, 1.0, -1.0), (1.0, 1.0, 1.0)], [], [(0, 1, 3, 2), (2, 3, 7, 6), (6, 7, 5, 4), (4, 5, 1, 0), (2, 6, 4, 0), (7, 3, 1, 5)])
_uv = me_cube_003.uv_layers.new(name='UVMap')
_uv.uv.foreach_set('vector', [0.375, 0.0, 0.625, 0.0, 0.625, 0.25, 0.375, 0.25, 0.375, 0.25, 0.625, 0.25, 0.625, 0.5, 0.375, 0.5, 0.375, 0.5, 0.625, 0.5, 0.625, 0.75, 0.375, 0.75, 0.375, 0.75, 0.625, 0.75, 0.625, 1.0, 0.375, 1.0, 0.125, 0.5, 0.375, 0.5, 0.375, 0.75, 0.125, 0.75, 0.625, 0.5, 0.875, 0.5, 0.875, 0.75, 0.625, 0.75])
me_cube_003.update()
me_cube_004 = bpy.data.meshes.new('Cube.004')
me_cube_004.from_pydata([(-1.0, -1.0, -1.0), (-1.0, -1.0, 1.0), (-1.0, 1.0, -1.0), (-1.0, 1.0, 1.0), (1.0, -1.0, -1.0), (1.0, -1.0, 1.0), (1.0, 1.0, -1.0), (1.0, 1.0, 1.0)], [], [(0, 1, 3, 2), (2, 3, 7, 6), (6, 7, 5, 4), (4, 5, 1, 0), (2, 6, 4, 0), (7, 3, 1, 5)])
_uv = me_cube_004.uv_layers.new(name='UVMap')
_uv.uv.foreach_set('vector', [0.375, 0.0, 0.625, 0.0, 0.625, 0.25, 0.375, 0.25, 0.375, 0.25, 0.625, 0.25, 0.625, 0.5, 0.375, 0.5, 0.375, 0.5, 0.625, 0.5, 0.625, 0.75, 0.375, 0.75, 0.375, 0.75, 0.625, 0.75, 0.625, 1.0, 0.375, 1.0, 0.125, 0.5, 0.375, 0.5, 0.375, 0.75, 0.125, 0.75, 0.625, 0.5, 0.875, 0.5, 0.875, 0.75, 0.625, 0.75])
me_cube_004.update()
me_cylinder = bpy.data.meshes.new('Cylinder')
me_cylinder.from_pydata([(0.0, 1.0, -1.0), (0.0, 1.0, 1.0), (0.0, -1.0, -1.0), (0.0, -1.0, 1.0), (-0.1951, -0.9808, -1.0), (-0.1951, -0.9808, 1.0), (-0.3827, -0.9239, -1.0), (-0.3827, -0.9239, 1.0), (-0.5556, -0.8315, -1.0), (-0.5556, -0.8315, 1.0), (-0.7071, -0.7071, -1.0), (-0.7071, -0.7071, 1.0), (-0.8315, -0.5556, -1.0), (-0.8315, -0.5556, 1.0), (-0.9239, -0.3827, -1.0), (-0.9239, -0.3827, 1.0), (-0.9808, -0.1951, -1.0), (-0.9808, -0.1951, 1.0), (-1.0, 0.0, -1.0), (-1.0, 0.0, 1.0), (-0.9808, 0.1951, -1.0), (-0.9808, 0.1951, 1.0), (-0.9239, 0.3827, -1.0), (-0.9239, 0.3827, 1.0), (-0.8315, 0.5556, -1.0), (-0.8315, 0.5556, 1.0), (-0.7071, 0.7071, -1.0), (-0.7071, 0.7071, 1.0), (-0.5556, 0.8315, -1.0), (-0.5556, 0.8315, 1.0), (-0.3827, 0.9239, -1.0), (-0.3827, 0.9239, 1.0), (-0.1951, 0.9808, -1.0), (-0.1951, 0.9808, 1.0)], [], [(0, 2, 4, 6, 8, 10, 12, 14, 16, 18, 20, 22, 24, 26, 28, 30, 32), (3, 1, 33, 31, 29, 27, 25, 23, 21, 19, 17, 15, 13, 11, 9, 7, 5), (0, 1, 3, 2), (2, 3, 5, 4), (4, 5, 7, 6), (6, 7, 9, 8), (8, 9, 11, 10), (10, 11, 13, 12), (12, 13, 15, 14), (14, 15, 17, 16), (16, 17, 19, 18), (18, 19, 21, 20), (20, 21, 23, 22), (22, 23, 25, 24), (24, 25, 27, 26), (26, 27, 29, 28), (28, 29, 31, 30), (30, 31, 33, 32), (32, 33, 1, 0)])
_uv = me_cylinder.uv_layers.new(name='UVMap')
_uv.uv.foreach_set('vector', [0.0, 0.5, 0.5, 0.5, 0.4688, 0.5, 0.4375, 0.5, 0.4062, 0.5, 0.375, 0.5, 0.3438, 0.5, 0.3125, 0.5, 0.2812, 0.5, 0.25, 0.5, 0.2188, 0.5, 0.1875, 0.5, 0.1562, 0.5, 0.125, 0.5, 0.09375, 0.5, 0.0625, 0.5, 0.03125, 0.5, 0.5, 1.0, 0.0, 1.0, 0.03125, 1.0, 0.0625, 1.0, 0.09375, 1.0, 0.125, 1.0, 0.1562, 1.0, 0.1875, 1.0, 0.2188, 1.0, 0.25, 1.0, 0.2812, 1.0, 0.3125, 1.0, 0.3438, 1.0, 0.375, 1.0, 0.4062, 1.0, 0.4375, 1.0, 0.4688, 1.0, 0.0, 0.5, 0.0, 1.0, 0.5, 1.0, 0.5, 0.5, 0.5, 0.5, 0.5, 1.0, 0.4688, 1.0, 0.4688, 0.5, 0.4688, 0.5, 0.4688, 1.0, 0.4375, 1.0, 0.4375, 0.5, 0.4375, 0.5, 0.4375, 1.0, 0.4062, 1.0, 0.4062, 0.5, 0.4062, 0.5, 0.4062, 1.0, 0.375, 1.0, 0.375, 0.5, 0.375, 0.5, 0.375, 1.0, 0.3438, 1.0, 0.3438, 0.5, 0.3438, 0.5, 0.3438, 1.0, 0.3125, 1.0, 0.3125, 0.5, 0.3125, 0.5, 0.3125, 1.0, 0.2812, 1.0, 0.2812, 0.5, 0.2812, 0.5, 0.2812, 1.0, 0.25, 1.0, 0.25, 0.5, 0.25, 0.5, 0.25, 1.0, 0.2188, 1.0, 0.2188, 0.5, 0.2188, 0.5, 0.2188, 1.0, 0.1875, 1.0, 0.1875, 0.5, 0.1875, 0.5, 0.1875, 1.0, 0.1562, 1.0, 0.1562, 0.5, 0.1562, 0.5, 0.1562, 1.0, 0.125, 1.0, 0.125, 0.5, 0.125, 0.5, 0.125, 1.0, 0.09375, 1.0, 0.09375, 0.5, 0.09375, 0.5, 0.09375, 1.0, 0.0625, 1.0, 0.0625, 0.5, 0.0625, 0.5, 0.0625, 1.0, 0.03125, 1.0, 0.03125, 0.5, 0.03125, 0.5, 0.03125, 1.0, 0.0, 1.0, 0.0, 0.5])
me_cylinder.update()
me_cylinder_002 = bpy.data.meshes.new('Cylinder.002')
me_cylinder_002.from_pydata([(0.0, 1.0, -1.0), (0.0, 1.0, 1.0), (0.0, -1.0, -1.0), (0.0, -1.0, 1.0), (-0.1951, -0.9808, -1.0), (-0.1951, -0.9808, 1.0), (-0.3827, -0.9239, -1.0), (-0.3827, -0.9239, 1.0), (-0.5556, -0.8315, -1.0), (-0.5556, -0.8315, 1.0), (-0.7071, -0.7071, -1.0), (-0.7071, -0.7071, 1.0), (-0.8315, -0.5556, -1.0), (-0.8315, -0.5556, 1.0), (-0.9239, -0.3827, -1.0), (-0.9239, -0.3827, 1.0), (-0.9808, -0.1951, -1.0), (-0.9808, -0.1951, 1.0), (-1.0, 0.0, -1.0), (-1.0, 0.0, 1.0), (-0.9808, 0.1951, -1.0), (-0.9808, 0.1951, 1.0), (-0.9239, 0.3827, -1.0), (-0.9239, 0.3827, 1.0), (-0.8315, 0.5556, -1.0), (-0.8315, 0.5556, 1.0), (-0.7071, 0.7071, -1.0), (-0.7071, 0.7071, 1.0), (-0.5556, 0.8315, -1.0), (-0.5556, 0.8315, 1.0), (-0.3827, 0.9239, -1.0), (-0.3827, 0.9239, 1.0), (-0.1951, 0.9808, -1.0), (-0.1951, 0.9808, 1.0)], [], [(0, 2, 4, 6, 8, 10, 12, 14, 16, 18, 20, 22, 24, 26, 28, 30, 32), (3, 1, 33, 31, 29, 27, 25, 23, 21, 19, 17, 15, 13, 11, 9, 7, 5), (0, 1, 3, 2), (2, 3, 5, 4), (4, 5, 7, 6), (6, 7, 9, 8), (8, 9, 11, 10), (10, 11, 13, 12), (12, 13, 15, 14), (14, 15, 17, 16), (16, 17, 19, 18), (18, 19, 21, 20), (20, 21, 23, 22), (22, 23, 25, 24), (24, 25, 27, 26), (26, 27, 29, 28), (28, 29, 31, 30), (30, 31, 33, 32), (32, 33, 1, 0)])
_uv = me_cylinder_002.uv_layers.new(name='UVMap')
_uv.uv.foreach_set('vector', [0.0, 0.5, 0.5, 0.5, 0.4688, 0.5, 0.4375, 0.5, 0.4062, 0.5, 0.375, 0.5, 0.3438, 0.5, 0.3125, 0.5, 0.2812, 0.5, 0.25, 0.5, 0.2188, 0.5, 0.1875, 0.5, 0.1562, 0.5, 0.125, 0.5, 0.09375, 0.5, 0.0625, 0.5, 0.03125, 0.5, 0.5, 1.0, 0.0, 1.0, 0.03125, 1.0, 0.0625, 1.0, 0.09375, 1.0, 0.125, 1.0, 0.1562, 1.0, 0.1875, 1.0, 0.2188, 1.0, 0.25, 1.0, 0.2812, 1.0, 0.3125, 1.0, 0.3438, 1.0, 0.375, 1.0, 0.4062, 1.0, 0.4375, 1.0, 0.4688, 1.0, 0.0, 0.5, 0.0, 1.0, 0.5, 1.0, 0.5, 0.5, 0.5, 0.5, 0.5, 1.0, 0.4688, 1.0, 0.4688, 0.5, 0.4688, 0.5, 0.4688, 1.0, 0.4375, 1.0, 0.4375, 0.5, 0.4375, 0.5, 0.4375, 1.0, 0.4062, 1.0, 0.4062, 0.5, 0.4062, 0.5, 0.4062, 1.0, 0.375, 1.0, 0.375, 0.5, 0.375, 0.5, 0.375, 1.0, 0.3438, 1.0, 0.3438, 0.5, 0.3438, 0.5, 0.3438, 1.0, 0.3125, 1.0, 0.3125, 0.5, 0.3125, 0.5, 0.3125, 1.0, 0.2812, 1.0, 0.2812, 0.5, 0.2812, 0.5, 0.2812, 1.0, 0.25, 1.0, 0.25, 0.5, 0.25, 0.5, 0.25, 1.0, 0.2188, 1.0, 0.2188, 0.5, 0.2188, 0.5, 0.2188, 1.0, 0.1875, 1.0, 0.1875, 0.5, 0.1875, 0.5, 0.1875, 1.0, 0.1562, 1.0, 0.1562, 0.5, 0.1562, 0.5, 0.1562, 1.0, 0.125, 1.0, 0.125, 0.5, 0.125, 0.5, 0.125, 1.0, 0.09375, 1.0, 0.09375, 0.5, 0.09375, 0.5, 0.09375, 1.0, 0.0625, 1.0, 0.0625, 0.5, 0.0625, 0.5, 0.0625, 1.0, 0.03125, 1.0, 0.03125, 0.5, 0.03125, 0.5, 0.03125, 1.0, 0.0, 1.0, 0.0, 0.5])
me_cylinder_002.update()
me_cube_005 = bpy.data.meshes.new('Cube.005')
me_cube_005.from_pydata([(-1.0, -1.0, -6.86), (-1.0, -1.0, 1.0), (-1.0, 1.0, -6.86), (-1.0, 1.0, 1.0), (1.0, -1.0, -6.86), (1.0, -1.0, 1.0), (1.0, 1.0, -6.86), (1.0, 1.0, 1.0)], [], [(0, 1, 3, 2), (2, 3, 7, 6), (6, 7, 5, 4), (4, 5, 1, 0), (2, 6, 4, 0), (7, 3, 1, 5)])
_uv = me_cube_005.uv_layers.new(name='UVMap')
_uv.uv.foreach_set('vector', [0.375, 0.0, 0.625, 0.0, 0.625, 0.25, 0.375, 0.25, 0.375, 0.25, 0.625, 0.25, 0.625, 0.5, 0.375, 0.5, 0.375, 0.5, 0.625, 0.5, 0.625, 0.75, 0.375, 0.75, 0.375, 0.75, 0.625, 0.75, 0.625, 1.0, 0.375, 1.0, 0.125, 0.5, 0.375, 0.5, 0.375, 0.75, 0.125, 0.75, 0.625, 0.5, 0.875, 0.5, 0.875, 0.75, 0.625, 0.75])
me_cube_005.update()
me_cube_006 = bpy.data.meshes.new('Cube.006')
me_cube_006.from_pydata([(-1.0, -1.0, -6.86), (-1.0, -1.0, 1.0), (-1.0, 1.0, -6.86), (-1.0, 1.0, 1.0), (1.0, -1.0, -6.86), (1.0, -1.0, 1.0), (1.0, 1.0, -6.86), (1.0, 1.0, 1.0)], [], [(0, 1, 3, 2), (2, 3, 7, 6), (6, 7, 5, 4), (4, 5, 1, 0), (2, 6, 4, 0), (7, 3, 1, 5)])
_uv = me_cube_006.uv_layers.new(name='UVMap')
_uv.uv.foreach_set('vector', [0.375, 0.0, 0.625, 0.0, 0.625, 0.25, 0.375, 0.25, 0.375, 0.25, 0.625, 0.25, 0.625, 0.5, 0.375, 0.5, 0.375, 0.5, 0.625, 0.5, 0.625, 0.75, 0.375, 0.75, 0.375, 0.75, 0.625, 0.75, 0.625, 1.0, 0.375, 1.0, 0.125, 0.5, 0.375, 0.5, 0.375, 0.75, 0.125, 0.75, 0.625, 0.5, 0.875, 0.5, 0.875, 0.75, 0.625, 0.75])
me_cube_006.update()
me_cube_007 = bpy.data.meshes.new('Cube.007')
me_cube_007.from_pydata([(-1.0, -1.0, -1.0), (0.3814, -1.0, 0.2948), (-1.0, 1.0, -1.0), (0.3814, 1.0, 0.2948), (0.7004, -1.0, -1.0), (2.331, -1.0, 1.0), (0.7004, 1.0, -1.0), (2.331, 1.0, 1.0)], [], [(0, 1, 3, 2), (2, 3, 7, 6), (6, 7, 5, 4), (4, 5, 1, 0), (2, 6, 4, 0), (7, 3, 1, 5)])
_uv = me_cube_007.uv_layers.new(name='UVMap')
_uv.uv.foreach_set('vector', [0.375, 0.0, 0.625, 0.0, 0.625, 0.25, 0.375, 0.25, 0.375, 0.25, 0.625, 0.25, 0.625, 0.5, 0.375, 0.5, 0.375, 0.5, 0.625, 0.5, 0.625, 0.75, 0.375, 0.75, 0.375, 0.75, 0.625, 0.75, 0.625, 1.0, 0.375, 1.0, 0.125, 0.5, 0.375, 0.5, 0.375, 0.75, 0.125, 0.75, 0.625, 0.5, 0.875, 0.5, 0.875, 0.75, 0.625, 0.75])
me_cube_007.update()
me_cube_008 = bpy.data.meshes.new('Cube.008')
me_cube_008.from_pydata([(-2.522, -1.0, -0.8542), (-0.6926, -1.0, 1.387), (-2.522, 1.0, -0.8542), (-0.6926, 1.0, 1.387), (-2.467, -1.0, -0.8595), (-0.6406, -1.0, 1.384), (-2.467, 1.0, -0.8595), (-0.6406, 1.0, 1.384)], [], [(0, 1, 3, 2), (2, 3, 7, 6), (6, 7, 5, 4), (4, 5, 1, 0), (2, 6, 4, 0), (7, 3, 1, 5)])
_uv = me_cube_008.uv_layers.new(name='UVMap')
_uv.uv.foreach_set('vector', [0.375, 0.0, 0.625, 0.0, 0.625, 0.25, 0.375, 0.25, 0.375, 0.25, 0.625, 0.25, 0.625, 0.5, 0.375, 0.5, 0.375, 0.5, 0.625, 0.5, 0.625, 0.75, 0.375, 0.75, 0.375, 0.75, 0.625, 0.75, 0.625, 1.0, 0.375, 1.0, 0.125, 0.5, 0.375, 0.5, 0.375, 0.75, 0.125, 0.75, 0.625, 0.5, 0.875, 0.5, 0.875, 0.75, 0.625, 0.75])
me_cube_008.update()

# ---- objects
ob_cube = bpy.data.objects.new('Cube', me_cube)
ob_cube_001 = bpy.data.objects.new('Cube.001', me_cube_001)
ob_cube_002 = bpy.data.objects.new('Cube.002', me_cube_002)
ob_cube_003 = bpy.data.objects.new('Cube.003', me_cube_003)
ob_cube_004 = bpy.data.objects.new('Cube.004', me_cube_004)
ob_cylinder = bpy.data.objects.new('Cylinder', me_cylinder)
ob_cylinder_001 = bpy.data.objects.new('Cylinder.001', me_cylinder_002)
ob_cube_005 = bpy.data.objects.new('Cube.005', me_cube_005)
ob_cube_006 = bpy.data.objects.new('Cube.006', me_cube_006)
ob_cube_007 = bpy.data.objects.new('Cube.007', me_cube_007)
ob_cube_008 = bpy.data.objects.new('Cube.008', me_cube_008)

# ---- transforms, parenting, visibility, modifiers, constraints
ob_cube.location = (0.0, 0.0, 0.0)
ob_cube.scale = (0.2104, 6.682, 4.465)
ob_cube.lock_rotations_4d = False
ob_cube.empty_display_type = 'ARROWS'
ob_cube.lineart.crease_threshold = 0.0
ob_cube_001.location = (0.0, 0.0, -5.256)
ob_cube_001.scale = (0.1215, 5.066, 0.8065)
ob_cube_002.location = (0.5909, -5.062, -4.58)
ob_cube_002.scale = (0.4679, 0.004144, 0.05472)
ob_cube_003.location = (0.5909, 5.062, -4.58)
ob_cube_003.scale = (0.4679, 0.004144, 0.05472)
ob_cube_004.location = (0.5909, 0.0, -4.58)
ob_cube_004.scale = (0.4679, 0.004144, 0.05472)
ob_cylinder.location = (1.49e-08, -6.355, 4.155)
ob_cylinder.rotation_euler = (1.571, 0.8762, 1.571)
ob_cylinder.scale = (0.4749, 0.4749, 0.2605)
ob_cylinder_001.location = (1.49e-08, 6.348, 4.164)
ob_cylinder_001.rotation_euler = (1.571, 2.251, 1.571)
ob_cylinder_001.scale = (0.4749, 0.4749, 0.2605)
ob_cube_005.location = (0.0, -6.688, 2.905)
ob_cube_005.scale = (0.2601, 0.03193, 1.0)
ob_cube_006.location = (0.0, 6.684, 2.905)
ob_cube_006.scale = (0.2601, 0.03193, 1.0)
ob_cube_007.location = (0.03272, 0.0, 4.685)
ob_cube_007.scale = (0.2206, 3.175, 0.2206)
ob_cube_008.location = (0.6806, 0.0, 4.632)
ob_cube_008.scale = (0.1967, 3.175, 0.1967)

# ---- collection membership
col_collection.objects.link(ob_cube)
col_collection.objects.link(ob_cube_001)
col_collection.objects.link(ob_cube_002)
col_collection.objects.link(ob_cube_003)
col_collection.objects.link(ob_cube_004)
col_collection.objects.link(ob_cylinder)
col_collection.objects.link(ob_cylinder_001)
col_collection.objects.link(ob_cube_005)
col_collection.objects.link(ob_cube_006)
col_collection.objects.link(ob_cube_007)
col_collection.objects.link(ob_cube_008)

# ---- scene / render settings (as saved in the file)
scene.frame_start = 1; scene.frame_end = 250; scene.frame_set(1)
scene.render.engine = 'BLENDER_EEVEE_NEXT'
scene.cycles.sampling_pattern = 'TABULATED_SOBOL'
scene.cycles.use_light_tree = False
scene.view_settings.view_transform = 'Filmic'
bpy.context.view_layer.update()

# ---- added for rendering (the .blend has no active camera and no usable light): camera, sun
cam_auto = bpy.data.cameras.new('AutoCamera')
cam_auto.lens = 50.0
cam_auto.sensor_width = 36.0
cam_auto.clip_end = 1000.0
ob_auto_camera = bpy.data.objects.new('AutoCamera', cam_auto)
scene.collection.objects.link(ob_auto_camera)
ob_auto_camera.location = (16.2967, -19.0228, 12.7285)
ob_auto_camera.rotation_euler = (1.09748, -7.21219e-08, 0.694738)
scene.camera = ob_auto_camera
light_auto_sun = bpy.data.lights.new('AutoSun', 'SUN')
light_auto_sun.energy = 3.0
light_auto_sun.angle = 0.0523599
ob_auto_sun = bpy.data.objects.new('AutoSun', light_auto_sun)
scene.collection.objects.link(ob_auto_sun)
ob_auto_sun.rotation_euler = (0.872665, 0.174533, 0.523599)
bpy.context.view_layer.update()
